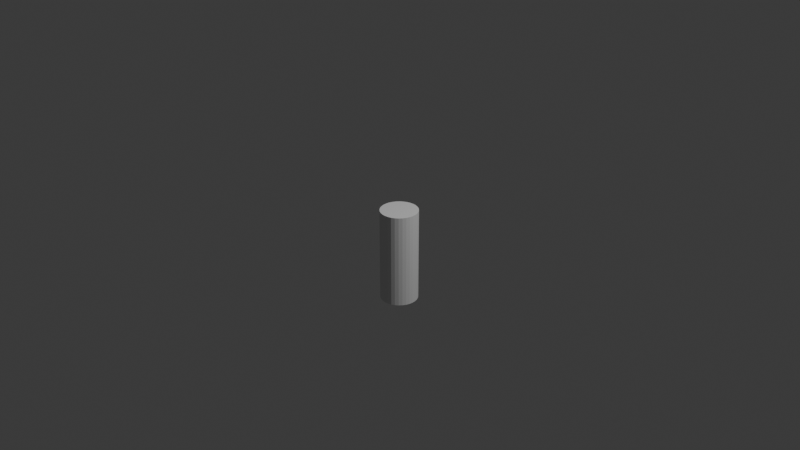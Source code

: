 # Source: pole.blend  (saved by Blender 4.2.66; exported with 4.5.12 LTS)
import bpy
from mathutils import Matrix  # noqa: F401  (used for matrix-valued properties, if any)

bpy.ops.wm.read_factory_settings(use_empty=True)
scene = bpy.context.scene
scene.name = 'Scene'

# ---- collections
col_collection = bpy.data.collections.new('Collection'); scene.collection.children.link(col_collection)

# ---- world
world_world = bpy.data.worlds.new('World'); scene.world = world_world
world_world.use_nodes = True; world_world.node_tree.nodes.clear()
_N = world_world.node_tree.nodes; _L = world_world.node_tree.links
n0 = _N.new('ShaderNodeOutputWorld'); n0.name = 'World Output'; n0.location = (300, 300)
n1 = _N.new('ShaderNodeBackground'); n1.name = 'Background'; n1.location = (10, 300)
n1.inputs[0].default_value = (0.05088, 0.05088, 0.05088, 1.0)
_L.new(n1.outputs[0], n0.inputs[0])
n0.is_active_output = True
world_world.color = (0.05088, 0.05088, 0.05088)
world_world.sun_shadow_jitter_overblur = 0.0

# ---- cameras
cam_camera = bpy.data.cameras.new('Camera')
cam_camera.clip_end = 100.0
cam_camera.ortho_scale = 7.314

# ---- lights
light_light = bpy.data.lights.new('Light', 'POINT')
light_light.energy = 1000.0
light_light.shadow_soft_size = 0.1

# ---- meshes
me_cylinder = bpy.data.meshes.new('Cylinder')
me_cylinder.from_pydata([(0.0, 1.0, -1.0), (0.0, 1.0, 1.0), (0.1951, 0.9808, -1.0), (0.1951, 0.9808, 1.0), (0.3827, 0.9239, -1.0), (0.3827, 0.9239, 1.0), (0.5556, 0.8315, -1.0), (0.5556, 0.8315, 1.0), (0.7071, 0.7071, -1.0), (0.7071, 0.7071, 1.0), (0.8315, 0.5556, -1.0), (0.8315, 0.5556, 1.0), (0.9239, 0.3827, -1.0), (0.9239, 0.3827, 1.0), (0.9808, 0.1951, -1.0), (0.9808, 0.1951, 1.0), (1.0, 0.0, -1.0), (1.0, 0.0, 1.0), (0.9808, -0.1951, -1.0), (0.9808, -0.1951, 1.0), (0.9239, -0.3827, -1.0), (0.9239, -0.3827, 1.0), (0.8315, -0.5556, -1.0), (0.8315, -0.5556, 1.0), (0.7071, -0.7071, -1.0), (0.7071, -0.7071, 1.0), (0.5556, -0.8315, -1.0), (0.5556, -0.8315, 1.0), (0.3827, -0.9239, -1.0), (0.3827, -0.9239, 1.0), (0.1951, -0.9808, -1.0), (0.1951, -0.9808, 1.0), (0.0, -1.0, -1.0), (0.0, -1.0, 1.0), (-0.1951, -0.9808, -1.0), (-0.1951, -0.9808, 1.0), (-0.3827, -0.9239, -1.0), (-0.3827, -0.9239, 1.0), (-0.5556, -0.8315, -1.0), (-0.5556, -0.8315, 1.0), (-0.7071, -0.7071, -1.0), (-0.7071, -0.7071, 1.0), (-0.8315, -0.5556, -1.0), (-0.8315, -0.5556, 1.0), (-0.9239, -0.3827, -1.0), (-0.9239, -0.3827, 1.0), (-0.9808, -0.1951, -1.0), (-0.9808, -0.1951, 1.0), (-1.0, 0.0, -1.0), (-1.0, 0.0, 1.0), (-0.9808, 0.1951, -1.0), (-0.9808, 0.1951, 1.0), (-0.9239, 0.3827, -1.0), (-0.9239, 0.3827, 1.0), (-0.8315, 0.5556, -1.0), (-0.8315, 0.5556, 1.0), (-0.7071, 0.7071, -1.0), (-0.7071, 0.7071, 1.0), (-0.5556, 0.8315, -1.0), (-0.5556, 0.8315, 1.0), (-0.3827, 0.9239, -1.0), (-0.3827, 0.9239, 1.0), (-0.1951, 0.9808, -1.0), (-0.1951, 0.9808, 1.0)], [], [(0, 1, 3, 2), (2, 3, 5, 4), (4, 5, 7, 6), (6, 7, 9, 8), (8, 9, 11, 10), (10, 11, 13, 12), (12, 13, 15, 14), (14, 15, 17, 16), (16, 17, 19, 18), (18, 19, 21, 20), (20, 21, 23, 22), (22, 23, 25, 24), (24, 25, 27, 26), (26, 27, 29, 28), (28, 29, 31, 30), (30, 31, 33, 32), (32, 33, 35, 34), (34, 35, 37, 36), (36, 37, 39, 38), (38, 39, 41, 40), (40, 41, 43, 42), (42, 43, 45, 44), (44, 45, 47, 46), (46, 47, 49, 48), (48, 49, 51, 50), (50, 51, 53, 52), (52, 53, 55, 54), (54, 55, 57, 56), (56, 57, 59, 58), (58, 59, 61, 60), (3, 1, 63, 61, 59, 57, 55, 53, 51, 49, 47, 45, 43, 41, 39, 37, 35, 33, 31, 29, 27, 25, 23, 21, 19, 17, 15, 13, 11, 9, 7, 5), (60, 61, 63, 62), (62, 63, 1, 0), (0, 2, 4, 6, 8, 10, 12, 14, 16, 18, 20, 22, 24, 26, 28, 30, 32, 34, 36, 38, 40, 42, 44, 46, 48, 50, 52, 54, 56, 58, 60, 62)])
_uv = me_cylinder.uv_layers.new(name='UVMap')
_uv.uv.foreach_set('vector', [1.0, 0.5, 1.0, 1.0, 0.9688, 1.0, 0.9688, 0.5, 0.9688, 0.5, 0.9688, 1.0, 0.9375, 1.0, 0.9375, 0.5, 0.9375, 0.5, 0.9375, 1.0, 0.9062, 1.0, 0.9062, 0.5, 0.9062, 0.5, 0.9062, 1.0, 0.875, 1.0, 0.875, 0.5, 0.875, 0.5, 0.875, 1.0, 0.8438, 1.0, 0.8438, 0.5, 0.8438, 0.5, 0.8438, 1.0, 0.8125, 1.0, 0.8125, 0.5, 0.8125, 0.5, 0.8125, 1.0, 0.7812, 1.0, 0.7812, 0.5, 0.7812, 0.5, 0.7812, 1.0, 0.75, 1.0, 0.75, 0.5, 0.75, 0.5, 0.75, 1.0, 0.7188, 1.0, 0.7188, 0.5, 0.7188, 0.5, 0.7188, 1.0, 0.6875, 1.0, 0.6875, 0.5, 0.6875, 0.5, 0.6875, 1.0, 0.6562, 1.0, 0.6562, 0.5, 0.6562, 0.5, 0.6562, 1.0, 0.625, 1.0, 0.625, 0.5, 0.625, 0.5, 0.625, 1.0, 0.5938, 1.0, 0.5938, 0.5, 0.5938, 0.5, 0.5938, 1.0, 0.5625, 1.0, 0.5625, 0.5, 0.5625, 0.5, 0.5625, 1.0, 0.5312, 1.0, 0.5312, 0.5, 0.5312, 0.5, 0.5312, 1.0, 0.5, 1.0, 0.5, 0.5, 0.5, 0.5, 0.5, 1.0, 0.4688, 1.0, 0.4688, 0.5, 0.4688, 0.5, 0.4688, 1.0, 0.4375, 1.0, 0.4375, 0.5, 0.4375, 0.5, 0.4375, 1.0, 0.4062, 1.0, 0.4062, 0.5, 0.4062, 0.5, 0.4062, 1.0, 0.375, 1.0, 0.375, 0.5, 0.375, 0.5, 0.375, 1.0, 0.3438, 1.0, 0.3438, 0.5, 0.3438, 0.5, 0.3438, 1.0, 0.3125, 1.0, 0.3125, 0.5, 0.3125, 0.5, 0.3125, 1.0, 0.2812, 1.0, 0.2812, 0.5, 0.2812, 0.5, 0.2812, 1.0, 0.25, 1.0, 0.25, 0.5, 0.25, 0.5, 0.25, 1.0, 0.2188, 1.0, 0.2188, 0.5, 0.2188, 0.5, 0.2188, 1.0, 0.1875, 1.0, 0.1875, 0.5, 0.1875, 0.5, 0.1875, 1.0, 0.1562, 1.0, 0.1562, 0.5, 0.1562, 0.5, 0.1562, 1.0, 0.125, 1.0, 0.125, 0.5, 0.125, 0.5, 0.125, 1.0, 0.09375, 1.0, 0.09375, 0.5, 0.09375, 0.5, 0.09375, 1.0, 0.0625, 1.0, 0.0625, 0.5, 0.2968, 0.4854, 0.25, 0.49, 0.2032, 0.4854, 0.1582, 0.4717, 0.1167, 0.4496, 0.08029, 0.4197, 0.05045, 0.3833, 0.02827, 0.3418, 0.01461, 0.2968, 0.01, 0.25, 0.01461, 0.2032, 0.02827, 0.1582, 0.05045, 0.1167, 0.08029, 0.08029, 0.1167, 0.05045, 0.1582, 0.02827, 0.2032, 0.01461, 0.25, 0.01, 0.2968, 0.01461, 0.3418, 0.02827, 0.3833, 0.05045, 0.4197, 0.08029, 0.4496, 0.1167, 0.4717, 0.1582, 0.4854, 0.2032, 0.49, 0.25, 0.4854, 0.2968, 0.4717, 0.3418, 0.4496, 0.3833, 0.4197, 0.4197, 0.3833, 0.4496, 0.3418, 0.4717, 0.0625, 0.5, 0.0625, 1.0, 0.03125, 1.0, 0.03125, 0.5, 0.03125, 0.5, 0.03125, 1.0, 0.0, 1.0, 0.0, 0.5, 0.75, 0.49, 0.7968, 0.4854, 0.8418, 0.4717, 0.8833, 0.4496, 0.9197, 0.4197, 0.9496, 0.3833, 0.9717, 0.3418, 0.9854, 0.2968, 0.99, 0.25, 0.9854, 0.2032, 0.9717, 0.1582, 0.9496, 0.1167, 0.9197, 0.08029, 0.8833, 0.05045, 0.8418, 0.02827, 0.7968, 0.01461, 0.75, 0.01, 0.7032, 0.01461, 0.6582, 0.02827, 0.6167, 0.05045, 0.5803, 0.08029, 0.5504, 0.1167, 0.5283, 0.1582, 0.5146, 0.2032, 0.51, 0.25, 0.5146, 0.2968, 0.5283, 0.3418, 0.5504, 0.3833, 0.5803, 0.4197, 0.6167, 0.4496, 0.6582, 0.4717, 0.7032, 0.4854])
me_cylinder.update()

# ---- objects
ob_light = bpy.data.objects.new('Light', light_light)
ob_camera = bpy.data.objects.new('Camera', cam_camera)
ob_cylinder = bpy.data.objects.new('Cylinder', me_cylinder)

# ---- transforms, parenting, visibility, modifiers, constraints
ob_light.location = (4.076, 1.005, 5.904)
ob_light.rotation_euler = (0.6503, 0.05522, 1.866)
ob_light.lock_rotations_4d = False
ob_light.empty_display_type = 'ARROWS'
ob_light.color = (0.0, 0.0, 0.0, 0.0)
ob_light.lineart.crease_threshold = 0.0
ob_camera.location = (7.359, -6.926, 4.958)
ob_camera.rotation_euler = (1.109, 0.0, 0.8149)
ob_camera.lock_rotations_4d = False
ob_camera.empty_display_type = 'ARROWS'
ob_camera.color = (0.0, 0.0, 0.0, 0.0)
ob_camera.display_type = 'WIRE'
ob_camera.lineart.crease_threshold = 0.0
ob_cylinder.location = (0.0, 0.0, -0.4)
ob_cylinder.scale = (0.2, 0.2, 0.5)

# ---- collection membership
col_collection.objects.link(ob_light)
col_collection.objects.link(ob_camera)
col_collection.objects.link(ob_cylinder)

# ---- scene / render settings (as saved in the file)
scene.camera = ob_camera
scene.frame_start = 1; scene.frame_end = 250; scene.frame_set(1)
scene.render.engine = 'BLENDER_EEVEE_NEXT'
bpy.context.view_layer.update()
